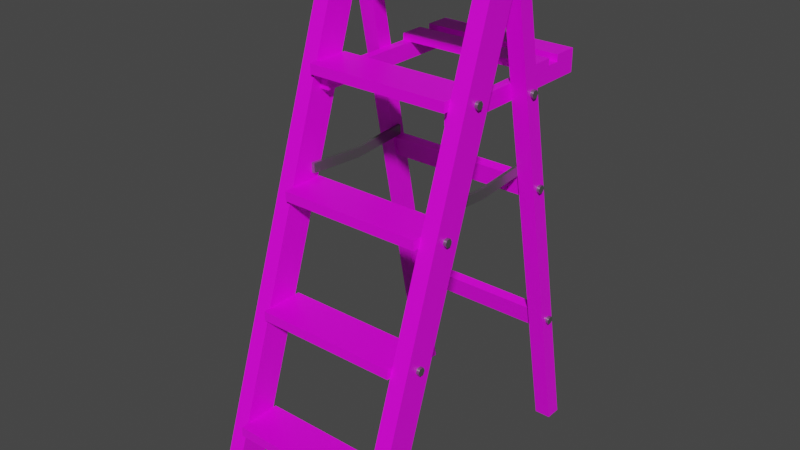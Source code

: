 # Source: prop-ladder.blend  (saved by Blender 2.93.21; exported with 4.5.12 LTS)
import bpy
from mathutils import Matrix  # noqa: F401  (used for matrix-valued properties, if any)

bpy.ops.wm.read_factory_settings(use_empty=True)
scene = bpy.context.scene
scene.name = 'Scene'

# ---- collections
col_collection = bpy.data.collections.new('Collection'); scene.collection.children.link(col_collection)

# ---- images (referenced by path relative to the original .blend; pixels are not part of the script)
import os
ASSET_DIR = os.environ.get("B2B_ASSET_DIR", "")  # directory of the original .blend (textures are referenced by path, not embedded)
HERE = os.path.dirname(os.path.abspath(__file__))  # packed textures are extracted next to this script under _unpacked/

def load_image(name, relpath, width, height, colorspace="sRGB"):
    """Load a texture the original file referenced (path relative to the .blend, or extracted next to this script)."""
    p = next((c for c in (os.path.join(HERE, relpath), os.path.join(ASSET_DIR, relpath)) if relpath and os.path.exists(c)), "")
    if p:
        img = bpy.data.images.load(p, check_existing=True)
        img.name = name
    else:  # same state as the original file: an image datablock whose file is absent (Cycles renders it pink)
        img = bpy.data.images.new(name, width, height)
        img.source = "FILE"
        img.filepath = "//" + (relpath or name)
    img.colorspace_settings.name = colorspace
    return img
img_pt_wood_png = load_image('pt-wood.png', 'pt-wood.png', 1024, 1024, 'sRGB')

# ---- materials (node trees are filled in below, after node groups)
mat_wood = bpy.data.materials.new('wood')
mat_wood.alpha_threshold = 0.0
mat_wood.use_backface_culling = True
mat_wood.line_color = (0.0, 0.0, 0.0, 1.0)
mat_metal = bpy.data.materials.new('metal')
mat_metal.use_backface_culling = True

# ---- material node trees
mat_wood.use_nodes = True; mat_wood.node_tree.nodes.clear()
_N = mat_wood.node_tree.nodes; _L = mat_wood.node_tree.links
n0 = _N.new('ShaderNodeOutputMaterial'); n0.name = 'Material Output'; n0.location = (300, 300)
n1 = _N.new('ShaderNodeBsdfPrincipled'); n1.name = 'Principled BSDF'; n1.location = (10, 300)
n1.distribution = 'GGX'
n1.subsurface_method = 'BURLEY'
n1.inputs[2].default_value = 0.4
n1.inputs[3].default_value = 1.45
n1.inputs[27].default_value = (0.0, 0.0, 0.0, 1.0)
n1.inputs[28].default_value = 1.0
n2 = _N.new('ShaderNodeTexImage'); n2.name = 'Image Texture'; n2.location = (-280, 280)
n2.image = img_pt_wood_png
_L.new(n1.outputs[0], n0.inputs[0])
_L.new(n2.outputs[0], n1.inputs[0])
n0.is_active_output = True
mat_metal.use_nodes = True; mat_metal.node_tree.nodes.clear()
_N = mat_metal.node_tree.nodes; _L = mat_metal.node_tree.links
n0 = _N.new('ShaderNodeBsdfPrincipled'); n0.name = 'Principled BSDF'; n0.location = (10, 300)
n0.distribution = 'GGX'
n0.subsurface_method = 'BURLEY'
n0.inputs[0].default_value = (0.2883, 0.2883, 0.2883, 1.0)
n0.inputs[1].default_value = 0.8137
n0.inputs[2].default_value = 0.3039
n0.inputs[3].default_value = 1.45
n0.inputs[27].default_value = (0.0, 0.0, 0.0, 1.0)
n0.inputs[28].default_value = 1.0
n1 = _N.new('ShaderNodeOutputMaterial'); n1.name = 'Material Output'; n1.location = (300, 300)
_L.new(n0.outputs[0], n1.inputs[0])
n1.is_active_output = True

# ---- world
world_world = bpy.data.worlds.new('World'); scene.world = world_world
world_world.use_nodes = True; world_world.node_tree.nodes.clear()
_N = world_world.node_tree.nodes; _L = world_world.node_tree.links
n0 = _N.new('ShaderNodeOutputWorld'); n0.name = 'World Output'; n0.location = (300, 300)
n1 = _N.new('ShaderNodeBackground'); n1.name = 'Background'; n1.location = (10, 300)
n1.inputs[0].default_value = (0.05088, 0.05088, 0.05088, 1.0)
_L.new(n1.outputs[0], n0.inputs[0])
n0.is_active_output = True
world_world.color = (0.05088, 0.05088, 0.05088)
world_world.use_sun_shadow = False
world_world.sun_shadow_jitter_overblur = 0.0

# ---- meshes
me_prop_ladder = bpy.data.meshes.new('prop-ladder')
me_prop_ladder.from_pydata([(-0.275, -0.05, 0.75), (-0.275, -0.55, -0.75), (-0.275, 0.05, 0.75), (-0.275, -0.45, -0.75), (-0.225, -0.05, 0.75), (-0.225, -0.55, -0.75), (-0.225, 0.05, 0.75), (-0.225, -0.45, -0.75), (-0.275, 0.05, 0.75), (-0.275, 0.35, -0.75), (-0.275, 0.1, 0.75), (-0.275, 0.4, -0.75), (-0.225, 0.05, 0.75), (-0.225, 0.35, -0.75), (-0.225, 0.1, 0.75), (-0.225, 0.4, -0.75), (0.225, -0.05, 0.75), (0.225, -0.55, -0.75), (0.225, 0.05, 0.75), (0.225, -0.45, -0.75), (0.275, -0.05, 0.75), (0.275, -0.55, -0.75), (0.275, 0.05, 0.75), (0.275, -0.45, -0.75), (0.225, 0.05, 0.75), (0.225, 0.35, -0.75), (0.225, 0.1, 0.75), (0.225, 0.4, -0.75), (0.275, 0.05, 0.75), (0.275, 0.35, -0.75), (0.275, 0.1, 0.75), (0.275, 0.4, -0.75), (-0.2928, -0.06543, 0.75), (-0.2928, 0.1154, 0.75), (0.2928, -0.06543, 0.75), (0.2928, 0.1154, 0.75), (-0.2928, -0.06543, 0.78), (-0.2928, 0.1154, 0.78), (0.2928, -0.06543, 0.78), (0.2928, 0.1154, 0.78), (-0.225, -0.3884, -0.2307), (-0.225, -0.2537, -0.2307), (0.225, -0.3884, -0.2307), (0.225, -0.2537, -0.2307), (-0.225, -0.3884, -0.2007), (-0.225, -0.2537, -0.2007), (0.225, -0.3884, -0.2007), (0.225, -0.2537, -0.2007), (-0.2842, -0.308, -0.2157), (-0.275, -0.308, -0.2157), (-0.2842, -0.3145, -0.227), (-0.275, -0.3145, -0.227), (-0.2842, -0.3275, -0.227), (-0.275, -0.3275, -0.227), (-0.2842, -0.3341, -0.2157), (-0.275, -0.3341, -0.2157), (-0.2842, -0.3275, -0.2044), (-0.275, -0.3275, -0.2044), (-0.2842, -0.3145, -0.2044), (-0.275, -0.3145, -0.2044), (0.2842, -0.308, -0.2157), (0.275, -0.308, -0.2157), (0.2842, -0.3145, -0.2044), (0.275, -0.3145, -0.2044), (0.2842, -0.3275, -0.2044), (0.275, -0.3275, -0.2044), (0.2842, -0.3341, -0.2157), (0.275, -0.3341, -0.2157), (0.2842, -0.3275, -0.227), (0.275, -0.3275, -0.227), (0.2842, -0.3145, -0.227), (0.275, -0.3145, -0.227), (-0.225, -0.17, 0.4359), (-0.225, -0.03531, 0.4359), (0.225, -0.17, 0.4359), (0.225, -0.03531, 0.4359), (-0.225, -0.17, 0.4659), (-0.225, -0.03531, 0.4659), (0.225, -0.17, 0.4659), (0.225, -0.03531, 0.4659), (-0.2842, -0.08961, 0.4509), (-0.275, -0.08961, 0.4509), (-0.2842, -0.09613, 0.4396), (-0.275, -0.09613, 0.4396), (-0.2842, -0.1092, 0.4396), (-0.275, -0.1092, 0.4396), (-0.2842, -0.1157, 0.4509), (-0.275, -0.1157, 0.4509), (-0.2842, -0.1092, 0.4622), (-0.275, -0.1092, 0.4622), (-0.2842, -0.09613, 0.4622), (-0.275, -0.09613, 0.4622), (0.2842, -0.08961, 0.4509), (0.275, -0.08961, 0.4509), (0.2842, -0.09613, 0.4622), (0.275, -0.09613, 0.4622), (0.2842, -0.1092, 0.4622), (0.275, -0.1092, 0.4622), (0.2842, -0.1157, 0.4509), (0.275, -0.1157, 0.4509), (0.2842, -0.1092, 0.4396), (0.275, -0.1092, 0.4396), (0.2842, -0.09613, 0.4396), (0.275, -0.09613, 0.4396), (0.275, -0.2107, 0.1063), (0.2842, -0.2107, 0.1063), (0.275, -0.2237, 0.1063), (0.2842, -0.2237, 0.1063), (0.275, -0.2303, 0.1176), (0.2842, -0.2303, 0.1176), (0.275, -0.2237, 0.1289), (0.2842, -0.2237, 0.1289), (0.275, -0.2107, 0.1289), (0.2842, -0.2107, 0.1289), (0.275, -0.2042, 0.1176), (0.2842, -0.2042, 0.1176), (-0.275, -0.2107, 0.1289), (-0.2842, -0.2107, 0.1289), (-0.275, -0.2237, 0.1289), (-0.2842, -0.2237, 0.1289), (-0.275, -0.2303, 0.1176), (-0.2842, -0.2303, 0.1176), (-0.275, -0.2237, 0.1063), (-0.2842, -0.2237, 0.1063), (-0.275, -0.2107, 0.1063), (-0.2842, -0.2107, 0.1063), (-0.275, -0.2042, 0.1176), (-0.2842, -0.2042, 0.1176), (0.225, -0.1499, 0.1326), (0.225, -0.2846, 0.1326), (-0.225, -0.1499, 0.1326), (-0.225, -0.2846, 0.1326), (0.225, -0.1499, 0.1026), (0.225, -0.2846, 0.1026), (-0.225, -0.1499, 0.1026), (-0.225, -0.2846, 0.1026), (-0.225, -0.5032, -0.5641), (-0.225, -0.3686, -0.5641), (0.225, -0.5032, -0.5641), (0.225, -0.3686, -0.5641), (-0.225, -0.5032, -0.5341), (-0.225, -0.3686, -0.5341), (0.225, -0.5032, -0.5341), (0.225, -0.3686, -0.5341), (-0.2842, -0.4229, -0.5491), (-0.275, -0.4229, -0.5491), (-0.2842, -0.4294, -0.5604), (-0.275, -0.4294, -0.5604), (-0.2842, -0.4424, -0.5604), (-0.275, -0.4424, -0.5604), (-0.2842, -0.4489, -0.5491), (-0.275, -0.4489, -0.5491), (-0.2842, -0.4424, -0.5378), (-0.275, -0.4424, -0.5378), (-0.2842, -0.4294, -0.5378), (-0.275, -0.4294, -0.5378), (0.2842, -0.4229, -0.5491), (0.275, -0.4229, -0.5491), (0.2842, -0.4294, -0.5378), (0.275, -0.4294, -0.5378), (0.2842, -0.4424, -0.5378), (0.275, -0.4424, -0.5378), (0.2842, -0.4489, -0.5491), (0.275, -0.4489, -0.5491), (0.2842, -0.4424, -0.5604), (0.275, -0.4424, -0.5604), (0.2842, -0.4294, -0.5604), (0.275, -0.4294, -0.5604), (-0.225, 0.1939, 0.08087), (-0.225, 0.224, 0.08692), (0.225, 0.1939, 0.08087), (0.225, 0.224, 0.08692), (-0.225, 0.1815, 0.1424), (-0.225, 0.2115, 0.1485), (0.225, 0.1815, 0.1424), (0.225, 0.2115, 0.1485), (-0.225, 0.2896, -0.3903), (-0.225, 0.3197, -0.3843), (0.225, 0.2896, -0.3903), (0.225, 0.3197, -0.3843), (-0.225, 0.2772, -0.3288), (-0.225, 0.3073, -0.3227), (0.225, 0.2772, -0.3288), (0.225, 0.3073, -0.3227), (0.225, -0.1321, 0.3856), (0.1974, -0.1321, 0.3856), (0.225, 0.4154, 0.3856), (0.1974, 0.4154, 0.3856), (0.225, -0.1321, 0.4359), (0.1974, -0.1321, 0.4359), (0.225, 0.4154, 0.4359), (0.1974, 0.4154, 0.4359), (-0.1974, -0.1321, 0.3856), (-0.225, -0.1321, 0.3856), (-0.1974, 0.4154, 0.3856), (-0.225, 0.4154, 0.3856), (-0.1974, -0.1321, 0.4359), (-0.225, -0.1321, 0.4359), (-0.1974, 0.4154, 0.4359), (-0.225, 0.4154, 0.4359), (-0.225, 0.3379, 0.4359), (-0.225, 0.4154, 0.4359), (0.225, 0.3379, 0.4359), (0.225, 0.4154, 0.4359), (-0.225, 0.3379, 0.4569), (-0.225, 0.4154, 0.4569), (0.225, 0.3379, 0.4569), (0.225, 0.4154, 0.4569), (-0.225, 0.2174, 0.4359), (-0.225, 0.2949, 0.4359), (0.225, 0.2174, 0.4359), (0.225, 0.2949, 0.4359), (-0.225, 0.2174, 0.4569), (-0.225, 0.2949, 0.4569), (0.225, 0.2174, 0.4569), (0.225, 0.2949, 0.4569), (0.275, 0.2093, 0.1029), (0.2842, 0.2093, 0.1029), (0.275, 0.1962, 0.1029), (0.2842, 0.1962, 0.1029), (0.275, 0.1897, 0.1142), (0.2842, 0.1897, 0.1142), (0.275, 0.1962, 0.1255), (0.2842, 0.1962, 0.1255), (0.275, 0.2093, 0.1255), (0.2842, 0.2093, 0.1255), (0.275, 0.2158, 0.1142), (0.2842, 0.2158, 0.1142), (-0.275, 0.2093, 0.1255), (-0.2842, 0.2093, 0.1255), (-0.275, 0.1962, 0.1255), (-0.2842, 0.1962, 0.1255), (-0.275, 0.1897, 0.1142), (-0.2842, 0.1897, 0.1142), (-0.275, 0.1962, 0.1029), (-0.2842, 0.1962, 0.1029), (-0.275, 0.2093, 0.1029), (-0.2842, 0.2093, 0.1029), (-0.275, 0.2158, 0.1142), (-0.2842, 0.2158, 0.1142), (0.275, 0.3057, -0.3688), (0.2842, 0.3057, -0.3688), (0.275, 0.2927, -0.3688), (0.2842, 0.2927, -0.3688), (0.275, 0.2862, -0.3575), (0.2842, 0.2862, -0.3575), (0.275, 0.2927, -0.3462), (0.2842, 0.2927, -0.3462), (0.275, 0.3057, -0.3462), (0.2842, 0.3057, -0.3462), (0.275, 0.3123, -0.3575), (0.2842, 0.3123, -0.3575), (-0.275, 0.3057, -0.3462), (-0.2842, 0.3057, -0.3462), (-0.275, 0.2927, -0.3462), (-0.2842, 0.2927, -0.3462), (-0.275, 0.2862, -0.3575), (-0.2842, 0.2862, -0.3575), (-0.275, 0.2927, -0.3688), (-0.2842, 0.2927, -0.3688), (-0.275, 0.3057, -0.3688), (-0.2842, 0.3057, -0.3688), (-0.275, 0.3123, -0.3575), (-0.2842, 0.3123, -0.3575), (0.275, 0.1499, 0.3987), (0.2842, 0.1499, 0.3987), (0.275, 0.1369, 0.3987), (0.2842, 0.1369, 0.3987), (0.275, 0.1304, 0.41), (0.2842, 0.1304, 0.41), (0.275, 0.1369, 0.4213), (0.2842, 0.1369, 0.4213), (0.275, 0.1499, 0.4213), (0.2842, 0.1499, 0.4213), (0.275, 0.1565, 0.41), (0.2842, 0.1565, 0.41), (-0.275, 0.1499, 0.4213), (-0.2842, 0.1499, 0.4213), (-0.275, 0.1369, 0.4213), (-0.2842, 0.1369, 0.4213), (-0.275, 0.1304, 0.41), (-0.2842, 0.1304, 0.41), (-0.275, 0.1369, 0.3987), (-0.2842, 0.1369, 0.3987), (-0.275, 0.1499, 0.3987), (-0.2842, 0.1499, 0.3987), (-0.275, 0.1565, 0.41), (-0.2842, 0.1565, 0.41), (0.2928, 0.1, 0.75), (0.2928, -0.05, 0.75), (-0.2928, -0.05, 0.75), (-0.2928, 0.1, 0.75), (-0.2928, 0.1, 0.78), (-0.2928, -0.05, 0.78), (0.2928, -0.05, 0.78), (0.2928, 0.1, 0.78), (-0.2325, -0.06543, 0.75), (0.2325, -0.06543, 0.75), (0.2325, 0.1154, 0.75), (-0.2325, 0.1154, 0.75), (-0.2325, -0.06543, 0.78), (0.2325, -0.06543, 0.78), (0.2325, 0.1154, 0.78), (-0.2325, 0.1154, 0.78), (-0.2325, 0.1, 0.78), (0.2325, 0.1, 0.78), (-0.2325, -0.05, 0.78), (0.2325, -0.05, 0.78), (0.2325, 0.1, 0.75), (-0.2325, 0.1, 0.75), (0.2325, -0.05, 0.75), (-0.2325, -0.05, 0.75), (-0.275, -0.05, 0.75), (-0.275, 0.1, 0.75), (-0.28, -0.05, 0.75), (-0.28, 0.1, 0.75), (-0.275, -0.05, 0.72), (-0.275, 0.1, 0.72), (-0.28, -0.05, 0.72), (-0.28, 0.1, 0.72), (0.275, 0.1, 0.75), (0.275, -0.05, 0.75), (0.28, 0.1, 0.75), (0.28, -0.05, 0.75), (0.275, 0.1, 0.72), (0.275, -0.05, 0.72), (0.28, 0.1, 0.72), (0.28, -0.05, 0.72), (0.28, 0.08338, 0.7292), (0.2851, 0.08338, 0.7292), (0.28, 0.07614, 0.7292), (0.2851, 0.07614, 0.7292), (0.28, 0.07253, 0.7354), (0.2851, 0.07253, 0.7354), (0.28, 0.07614, 0.7417), (0.2851, 0.07614, 0.7417), (0.28, 0.08338, 0.7417), (0.2851, 0.08338, 0.7417), (0.28, 0.087, 0.7354), (0.2851, 0.087, 0.7354), (0.28, 0.02324, 0.7292), (0.2851, 0.02324, 0.7292), (0.28, 0.01601, 0.7292), (0.2851, 0.01601, 0.7292), (0.28, 0.01239, 0.7354), (0.2851, 0.01239, 0.7354), (0.28, 0.01601, 0.7417), (0.2851, 0.01601, 0.7417), (0.28, 0.02324, 0.7417), (0.2851, 0.02324, 0.7417), (0.28, 0.02686, 0.7354), (0.2851, 0.02686, 0.7354), (0.28, -0.02594, 0.7292), (0.2851, -0.02594, 0.7292), (0.28, -0.03317, 0.7292), (0.2851, -0.03317, 0.7292), (0.28, -0.03679, 0.7354), (0.2851, -0.03679, 0.7354), (0.28, -0.03317, 0.7417), (0.2851, -0.03317, 0.7417), (0.28, -0.02594, 0.7417), (0.2851, -0.02594, 0.7417), (0.28, -0.02232, 0.7354), (0.2851, -0.02232, 0.7354), (0.2579, 0.08338, 0.78), (0.2579, 0.08338, 0.7851), (0.2579, 0.07614, 0.78), (0.2579, 0.07614, 0.7851), (0.2516, 0.07253, 0.78), (0.2516, 0.07253, 0.7851), (0.2453, 0.07614, 0.78), (0.2453, 0.07614, 0.7851), (0.2453, 0.08338, 0.78), (0.2453, 0.08338, 0.7851), (0.2516, 0.087, 0.78), (0.2516, 0.087, 0.7851), (0.2579, 0.02324, 0.78), (0.2579, 0.02324, 0.7851), (0.2579, 0.01601, 0.78), (0.2579, 0.01601, 0.7851), (0.2516, 0.01239, 0.78), (0.2516, 0.01239, 0.7851), (0.2453, 0.01601, 0.78), (0.2453, 0.01601, 0.7851), (0.2453, 0.02324, 0.78), (0.2453, 0.02324, 0.7851), (0.2516, 0.02686, 0.78), (0.2516, 0.02686, 0.7851), (0.2579, -0.02956, 0.78), (0.2579, -0.02956, 0.7851), (0.2579, -0.03679, 0.78), (0.2579, -0.03679, 0.7851), (0.2516, -0.04041, 0.78), (0.2516, -0.04041, 0.7851), (0.2453, -0.03679, 0.78), (0.2453, -0.03679, 0.7851), (0.2453, -0.02956, 0.78), (0.2453, -0.02956, 0.7851), (0.2516, -0.02594, 0.78), (0.2516, -0.02594, 0.7851), (-0.28, 0.08338, 0.7292), (-0.2851, 0.08338, 0.7292), (-0.28, 0.07614, 0.7292), (-0.2851, 0.07614, 0.7292), (-0.28, 0.07253, 0.7354), (-0.2851, 0.07253, 0.7354), (-0.28, 0.07614, 0.7417), (-0.2851, 0.07614, 0.7417), (-0.28, 0.08338, 0.7417), (-0.2851, 0.08338, 0.7417), (-0.28, 0.087, 0.7354), (-0.2851, 0.087, 0.7354), (-0.28, 0.02324, 0.7292), (-0.2851, 0.02324, 0.7292), (-0.28, 0.01601, 0.7292), (-0.2851, 0.01601, 0.7292), (-0.28, 0.01239, 0.7354), (-0.2851, 0.01239, 0.7354), (-0.28, 0.01601, 0.7417), (-0.2851, 0.01601, 0.7417), (-0.28, 0.02324, 0.7417), (-0.2851, 0.02324, 0.7417), (-0.28, 0.02686, 0.7354), (-0.2851, 0.02686, 0.7354), (-0.28, -0.02594, 0.7292), (-0.2851, -0.02594, 0.7292), (-0.28, -0.03317, 0.7292), (-0.2851, -0.03317, 0.7292), (-0.28, -0.03679, 0.7354), (-0.2851, -0.03679, 0.7354), (-0.28, -0.03317, 0.7417), (-0.2851, -0.03317, 0.7417), (-0.28, -0.02594, 0.7417), (-0.2851, -0.02594, 0.7417), (-0.28, -0.02232, 0.7354), (-0.2851, -0.02232, 0.7354), (-0.2579, 0.08338, 0.78), (-0.2579, 0.08338, 0.7851), (-0.2579, 0.07614, 0.78), (-0.2579, 0.07614, 0.7851), (-0.2516, 0.07253, 0.78), (-0.2516, 0.07253, 0.7851), (-0.2453, 0.07614, 0.78), (-0.2453, 0.07614, 0.7851), (-0.2453, 0.08338, 0.78), (-0.2453, 0.08338, 0.7851), (-0.2516, 0.087, 0.78), (-0.2516, 0.087, 0.7851), (-0.2579, 0.02324, 0.78), (-0.2579, 0.02324, 0.7851), (-0.2579, 0.01601, 0.78), (-0.2579, 0.01601, 0.7851), (-0.2516, 0.01239, 0.78), (-0.2516, 0.01239, 0.7851), (-0.2453, 0.01601, 0.78), (-0.2453, 0.01601, 0.7851), (-0.2453, 0.02324, 0.78), (-0.2453, 0.02324, 0.7851), (-0.2516, 0.02686, 0.78), (-0.2516, 0.02686, 0.7851), (-0.2579, -0.02956, 0.78), (-0.2579, -0.02956, 0.7851), (-0.2579, -0.03679, 0.78), (-0.2579, -0.03679, 0.7851), (-0.2516, -0.04041, 0.78), (-0.2516, -0.04041, 0.7851), (-0.2453, -0.03679, 0.78), (-0.2453, -0.03679, 0.7851), (-0.2453, -0.02956, 0.78), (-0.2453, -0.02956, 0.7851), (-0.2516, -0.02594, 0.78), (-0.2516, -0.02594, 0.7851), (0.215, 0.1928, 0.1821), (0.215, -0.1786, 0.1821), (0.225, 0.1928, 0.1821), (0.225, -0.1786, 0.1821), (0.215, 0.1928, 0.1521), (0.215, -0.1786, 0.1521), (0.225, 0.1928, 0.1521), (0.225, -0.1786, 0.1521), (0.225, 0.007113, 0.1682), (0.215, 0.007113, 0.1382), (0.225, 0.007113, 0.1382), (0.215, 0.007113, 0.1682), (-0.225, 0.1928, 0.1821), (-0.225, -0.1786, 0.1821), (-0.215, 0.1928, 0.1821), (-0.215, -0.1786, 0.1821), (-0.225, 0.1928, 0.1521), (-0.225, -0.1786, 0.1521), (-0.215, 0.1928, 0.1521), (-0.215, -0.1786, 0.1521), (-0.215, 0.007113, 0.1682), (-0.225, 0.007113, 0.1382), (-0.215, 0.007113, 0.1382), (-0.225, 0.007113, 0.1682)], [], [(3, 2, 6, 7), (7, 6, 4, 5), (5, 1, 3, 7), (1, 0, 2, 3), (5, 4, 0, 1), (11, 10, 14, 15), (15, 14, 12, 13), (13, 9, 11, 15), (9, 8, 10, 11), (13, 12, 8, 9), (19, 18, 22, 23), (23, 22, 20, 21), (21, 17, 19, 23), (17, 16, 18, 19), (21, 20, 16, 17), (27, 26, 30, 31), (31, 30, 28, 29), (29, 25, 27, 31), (25, 24, 26, 27), (29, 28, 24, 25), (310, 289, 34, 297), (307, 301, 38, 294), (288, 35, 39, 295), (290, 32, 36, 293), (299, 33, 37, 303), (297, 34, 38, 301), (41, 43, 42, 40), (45, 44, 46, 47), (42, 43, 47, 46), (41, 40, 44, 45), (43, 41, 45, 47), (40, 42, 46, 44), (48, 49, 51, 50), (50, 51, 53, 52), (52, 53, 55, 54), (54, 55, 57, 56), (56, 57, 59, 58), (58, 59, 49, 48), (48, 50, 52, 54, 56, 58), (60, 61, 63, 62), (62, 63, 65, 64), (64, 65, 67, 66), (66, 67, 69, 68), (68, 69, 71, 70), (70, 71, 61, 60), (60, 62, 64, 66, 68, 70), (75, 73, 77, 79), (73, 72, 76, 77), (74, 75, 79, 78), (80, 81, 83, 82), (77, 76, 78, 79), (73, 75, 74, 72), (92, 93, 95, 94), (82, 83, 85, 84), (84, 85, 87, 86), (86, 87, 89, 88), (88, 89, 91, 90), (90, 91, 81, 80), (72, 74, 78, 76), (100, 101, 103, 102), (92, 94, 96, 98, 100, 102), (96, 97, 99, 98), (94, 95, 97, 96), (102, 103, 93, 92), (98, 99, 101, 100), (80, 82, 84, 86, 88, 90), (105, 104, 114, 115), (113, 112, 110, 111), (111, 110, 108, 109), (115, 113, 111, 109, 107, 105), (109, 108, 106, 107), (107, 106, 104, 105), (127, 125, 123, 121, 119, 117), (119, 118, 116, 117), (121, 120, 118, 119), (123, 122, 120, 121), (125, 124, 122, 123), (117, 116, 126, 127), (115, 114, 112, 113), (135, 133, 129, 131), (134, 135, 131, 130), (133, 132, 128, 129), (130, 131, 129, 128), (134, 132, 133, 135), (132, 134, 130, 128), (127, 126, 124, 125), (137, 139, 138, 136), (141, 140, 142, 143), (138, 139, 143, 142), (137, 136, 140, 141), (139, 137, 141, 143), (136, 138, 142, 140), (144, 145, 147, 146), (146, 147, 149, 148), (148, 149, 151, 150), (150, 151, 153, 152), (152, 153, 155, 154), (154, 155, 145, 144), (144, 146, 148, 150, 152, 154), (156, 157, 159, 158), (158, 159, 161, 160), (160, 161, 163, 162), (162, 163, 165, 164), (164, 165, 167, 166), (166, 167, 157, 156), (156, 158, 160, 162, 164, 166), (171, 169, 173, 175), (173, 172, 174, 175), (169, 171, 170, 168), (168, 170, 174, 172), (179, 177, 181, 183), (181, 180, 182, 183), (177, 179, 178, 176), (176, 178, 182, 180), (187, 185, 189, 191), (185, 184, 188, 189), (186, 187, 191, 190), (189, 188, 190, 191), (185, 187, 186, 184), (184, 186, 190, 188), (195, 193, 197, 199), (193, 192, 196, 197), (194, 195, 199, 198), (197, 196, 198, 199), (193, 195, 194, 192), (192, 194, 198, 196), (203, 201, 205, 207), (201, 200, 204, 205), (202, 203, 207, 206), (205, 204, 206, 207), (201, 203, 202, 200), (200, 202, 206, 204), (211, 209, 213, 215), (209, 208, 212, 213), (210, 211, 215, 214), (213, 212, 214, 215), (209, 211, 210, 208), (208, 210, 214, 212), (217, 216, 226, 227), (225, 224, 222, 223), (223, 222, 220, 221), (227, 225, 223, 221, 219, 217), (221, 220, 218, 219), (219, 218, 216, 217), (239, 237, 235, 233, 231, 229), (231, 230, 228, 229), (233, 232, 230, 231), (235, 234, 232, 233), (237, 236, 234, 235), (229, 228, 238, 239), (227, 226, 224, 225), (239, 238, 236, 237), (241, 240, 250, 251), (249, 248, 246, 247), (247, 246, 244, 245), (251, 249, 247, 245, 243, 241), (245, 244, 242, 243), (243, 242, 240, 241), (263, 261, 259, 257, 255, 253), (255, 254, 252, 253), (257, 256, 254, 255), (259, 258, 256, 257), (261, 260, 258, 259), (253, 252, 262, 263), (251, 250, 248, 249), (263, 262, 260, 261), (265, 264, 274, 275), (273, 272, 270, 271), (271, 270, 268, 269), (275, 273, 271, 269, 267, 265), (269, 268, 266, 267), (267, 266, 264, 265), (287, 285, 283, 281, 279, 277), (279, 278, 276, 277), (281, 280, 278, 279), (283, 282, 280, 281), (285, 284, 282, 283), (277, 276, 286, 287), (275, 274, 272, 273), (287, 286, 284, 285), (33, 291, 292, 37), (291, 290, 293, 292), (34, 289, 294, 38), (289, 288, 295, 294), (302, 305, 295, 39), (305, 307, 294, 295), (298, 35, 288, 308), (308, 288, 289, 310), (291, 309, 311, 290), (309, 308, 310, 311), (33, 299, 309, 291), (299, 298, 308, 309), (292, 293, 306, 304), (304, 306, 307, 305), (37, 292, 304, 303), (303, 304, 305, 302), (32, 296, 300, 36), (296, 297, 301, 300), (35, 298, 302, 39), (298, 299, 303, 302), (293, 36, 300, 306), (306, 300, 301, 307), (290, 311, 296, 32), (311, 310, 297, 296), (317, 316, 318, 319), (312, 314, 318, 316), (315, 313, 317, 319), (314, 315, 319, 318), (325, 324, 326, 327), (320, 322, 326, 324), (323, 321, 325, 327), (322, 323, 327, 326), (329, 328, 338, 339), (337, 336, 334, 335), (335, 334, 332, 333), (339, 337, 335, 333, 331, 329), (333, 332, 330, 331), (331, 330, 328, 329), (339, 338, 336, 337), (341, 340, 350, 351), (349, 348, 346, 347), (347, 346, 344, 345), (351, 349, 347, 345, 343, 341), (345, 344, 342, 343), (343, 342, 340, 341), (351, 350, 348, 349), (353, 352, 362, 363), (361, 360, 358, 359), (359, 358, 356, 357), (363, 361, 359, 357, 355, 353), (357, 356, 354, 355), (355, 354, 352, 353), (363, 362, 360, 361), (365, 364, 374, 375), (373, 372, 370, 371), (371, 370, 368, 369), (375, 373, 371, 369, 367, 365), (369, 368, 366, 367), (367, 366, 364, 365), (375, 374, 372, 373), (377, 376, 386, 387), (385, 384, 382, 383), (383, 382, 380, 381), (387, 385, 383, 381, 379, 377), (381, 380, 378, 379), (379, 378, 376, 377), (387, 386, 384, 385), (389, 388, 398, 399), (397, 396, 394, 395), (395, 394, 392, 393), (399, 397, 395, 393, 391, 389), (393, 392, 390, 391), (391, 390, 388, 389), (399, 398, 396, 397), (325, 321, 320, 324), (401, 411, 410, 400), (409, 407, 406, 408), (407, 405, 404, 406), (411, 401, 403, 405, 407, 409), (405, 403, 402, 404), (403, 401, 400, 402), (411, 409, 408, 410), (413, 423, 422, 412), (421, 419, 418, 420), (419, 417, 416, 418), (423, 413, 415, 417, 419, 421), (417, 415, 414, 416), (415, 413, 412, 414), (423, 421, 420, 422), (425, 435, 434, 424), (433, 431, 430, 432), (431, 429, 428, 430), (435, 425, 427, 429, 431, 433), (429, 427, 426, 428), (427, 425, 424, 426), (435, 433, 432, 434), (437, 447, 446, 436), (445, 443, 442, 444), (443, 441, 440, 442), (447, 437, 439, 441, 443, 445), (441, 439, 438, 440), (439, 437, 436, 438), (447, 445, 444, 446), (449, 459, 458, 448), (457, 455, 454, 456), (455, 453, 452, 454), (459, 449, 451, 453, 455, 457), (453, 451, 450, 452), (451, 449, 448, 450), (459, 457, 456, 458), (461, 471, 470, 460), (469, 467, 466, 468), (467, 465, 464, 466), (471, 461, 463, 465, 467, 469), (465, 463, 462, 464), (463, 461, 460, 462), (471, 469, 468, 470), (481, 476, 478, 482), (472, 474, 478, 476), (475, 473, 477, 479), (480, 475, 479, 482), (481, 483, 472, 476), (480, 474, 472, 483), (475, 480, 483, 473), (477, 473, 483, 481), (474, 480, 482, 478), (477, 481, 482, 479), (493, 488, 490, 494), (484, 486, 490, 488), (487, 485, 489, 491), (492, 487, 491, 494), (493, 495, 484, 488), (492, 486, 484, 495), (487, 492, 495, 485), (489, 485, 495, 493), (486, 492, 494, 490), (489, 493, 494, 491)])
me_prop_ladder.polygons.foreach_set('use_smooth', [0, 0, 0, 0, 0, 0, 0, 0, 0, 0, 0, 0, 0, 0, 0, 0, 0, 0, 0, 0, 0, 0, 0, 0, 0, 0, 0, 0, 0, 0, 0, 0, 1, 1, 1, 1, 1, 1, 1, 1, 1, 1, 1, 1, 1, 1, 0, 0, 0, 1, 0, 0, 1, 1, 1, 1, 1, 1, 0, 1, 1, 1, 1, 1, 1, 1, 1, 1, 1, 1, 1, 1, 1, 1, 1, 1, 1, 1, 1, 0, 0, 0, 0, 0, 0, 1, 0, 0, 0, 0, 0, 0, 1, 1, 1, 1, 1, 1, 1, 1, 1, 1, 1, 1, 1, 1, 0, 0, 0, 0, 0, 0, 0, 0, 0, 0, 0, 0, 0, 0, 0, 0, 0, 0, 0, 0, 0, 0, 0, 0, 0, 0, 0, 0, 0, 0, 0, 0, 1, 1, 1, 1, 1, 1, 1, 1, 1, 1, 1, 1, 1, 1, 1, 1, 1, 1, 1, 1, 1, 1, 1, 1, 1, 1, 1, 1, 1, 1, 1, 1, 1, 1, 1, 1, 1, 1, 1, 1, 1, 1, 0, 0, 0, 0, 0, 0, 0, 0, 0, 0, 0, 0, 0, 0, 0, 0, 0, 0, 0, 0, 0, 0, 0, 0, 0, 0, 0, 0, 0, 0, 0, 0, 1, 1, 1, 1, 1, 1, 1, 1, 1, 1, 1, 1, 1, 1, 1, 1, 1, 1, 1, 1, 1, 1, 1, 1, 1, 1, 1, 1, 1, 1, 1, 1, 1, 1, 1, 1, 1, 1, 1, 1, 1, 1, 0, 1, 1, 1, 1, 1, 1, 1, 1, 1, 1, 1, 1, 1, 1, 1, 1, 1, 1, 1, 1, 1, 1, 1, 1, 1, 1, 1, 1, 1, 1, 1, 1, 1, 1, 1, 1, 1, 1, 1, 1, 1, 1, 0, 0, 0, 0, 0, 0, 0, 0, 0, 0, 0, 0, 0, 0, 0, 0, 0, 0, 0, 0])
me_prop_ladder.polygons.foreach_set('material_index', [0, 0, 0, 0, 0, 0, 0, 0, 0, 0, 0, 0, 0, 0, 0, 0, 0, 0, 0, 0, 0, 0, 0, 0, 0, 0, 0, 0, 0, 0, 0, 0, 1, 1, 1, 1, 1, 1, 1, 1, 1, 1, 1, 1, 1, 1, 0, 0, 0, 1, 0, 0, 1, 1, 1, 1, 1, 1, 0, 1, 1, 1, 1, 1, 1, 1, 1, 1, 1, 1, 1, 1, 1, 1, 1, 1, 1, 1, 1, 0, 0, 0, 0, 0, 0, 1, 0, 0, 0, 0, 0, 0, 1, 1, 1, 1, 1, 1, 1, 1, 1, 1, 1, 1, 1, 1, 0, 0, 0, 0, 0, 0, 0, 0, 0, 0, 0, 0, 0, 0, 0, 0, 0, 0, 0, 0, 0, 0, 0, 0, 0, 0, 0, 0, 0, 0, 0, 0, 1, 1, 1, 1, 1, 1, 1, 1, 1, 1, 1, 1, 1, 1, 1, 1, 1, 1, 1, 1, 1, 1, 1, 1, 1, 1, 1, 1, 1, 1, 1, 1, 1, 1, 1, 1, 1, 1, 1, 1, 1, 1, 0, 1, 0, 1, 0, 1, 0, 1, 1, 0, 0, 0, 1, 0, 0, 0, 0, 0, 0, 0, 0, 0, 0, 0, 1, 1, 1, 1, 1, 1, 1, 1, 1, 1, 1, 1, 1, 1, 1, 1, 1, 1, 1, 1, 1, 1, 1, 1, 1, 1, 1, 1, 1, 1, 1, 1, 1, 1, 1, 1, 1, 1, 1, 1, 1, 1, 1, 1, 1, 1, 1, 1, 1, 1, 1, 1, 1, 1, 1, 1, 1, 1, 1, 1, 1, 1, 1, 1, 1, 1, 1, 1, 1, 1, 1, 1, 1, 1, 1, 1, 1, 1, 1, 1, 1, 1, 1, 1, 1, 1, 1, 1, 1, 1, 1, 1, 1, 1, 1, 1, 1, 1, 1, 1, 1, 1, 1, 1, 1, 1, 1, 1, 1, 1, 1, 1, 1])
_k = set([(48, 50), (48, 58), (50, 52), (52, 54), (54, 56), (56, 58), (60, 62), (60, 70), (62, 64), (64, 66), (66, 68), (68, 70), (80, 82), (80, 90), (82, 84), (84, 86), (86, 88), (88, 90), (92, 94), (92, 102), (94, 96), (96, 98), (98, 100), (100, 102), (105, 107), (105, 115), (107, 109), (109, 111), (111, 113), (113, 115), (117, 119), (117, 127), (119, 121), (121, 123), (123, 125), (125, 127), (144, 146), (144, 154), (146, 148), (148, 150), (150, 152), (152, 154), (156, 158), (156, 166), (158, 160), (160, 162), (162, 164), (164, 166), (217, 219), (217, 227), (219, 221), (221, 223), (223, 225), (225, 227), (229, 231), (229, 239), (231, 233), (233, 235), (235, 237), (237, 239), (241, 243), (241, 251), (243, 245), (245, 247), (247, 249), (249, 251), (253, 255), (253, 263), (255, 257), (257, 259), (259, 261), (261, 263), (265, 267), (265, 275), (267, 269), (269, 271), (271, 273), (273, 275), (277, 279), (277, 287), (279, 281), (281, 283), (283, 285), (285, 287), (329, 331), (329, 339), (331, 333), (333, 335), (335, 337), (337, 339), (341, 343), (341, 351), (343, 345), (345, 347), (347, 349), (349, 351), (353, 355), (353, 363), (355, 357), (357, 359), (359, 361), (361, 363), (365, 367), (365, 375), (367, 369), (369, 371), (371, 373), (373, 375), (377, 379), (377, 387), (379, 381), (381, 383), (383, 385), (385, 387), (389, 391), (389, 399), (391, 393), (393, 395), (395, 397), (397, 399), (401, 403), (401, 411), (403, 405), (405, 407), (407, 409), (409, 411), (413, 415), (413, 423), (415, 417), (417, 419), (419, 421), (421, 423), (425, 427), (425, 435), (427, 429), (429, 431), (431, 433), (433, 435), (437, 439), (437, 447), (439, 441), (441, 443), (443, 445), (445, 447), (449, 451), (449, 459), (451, 453), (453, 455), (455, 457), (457, 459), (461, 463), (461, 471), (463, 465), (465, 467), (467, 469), (469, 471)])
me_prop_ladder.attributes.new('sharp_edge', 'BOOLEAN', 'EDGE').data.foreach_set('value', [ (min(e.vertices), max(e.vertices)) in _k for e in me_prop_ladder.edges])
_uv = me_prop_ladder.uv_layers.new(name='UVMap')
_uv.uv.foreach_set('vector', [0.2241, -0.5694, 0.2241, 0.9306, 0.2741, 0.9306, 0.2741, -0.5694, 0.05766, -0.5694, 0.5577, 0.9306, 0.4577, 0.9306, -0.04234, -0.5694, 0.2741, -0.04234, 0.2241, -0.04234, 0.2241, 0.05766, 0.2741, 0.05766, -0.04234, -0.5694, 0.4577, 0.9306, 0.5577, 0.9306, 0.05766, -0.5694, 0.2741, -0.5694, 0.2741, 0.9306, 0.2241, 0.9306, 0.2241, -0.5694, 0.2241, -0.5694, 0.2241, 0.9306, 0.2741, 0.9306, 0.2741, -0.5694, 0.9077, -0.5694, 0.6077, 0.9306, 0.5577, 0.9306, 0.8577, -0.5694, 0.2741, 0.8577, 0.2241, 0.8577, 0.2241, 0.9077, 0.2741, 0.9077, 0.8577, -0.5694, 0.5577, 0.9306, 0.6077, 0.9306, 0.9077, -0.5694, 0.2741, -0.5694, 0.2741, 0.9306, 0.2241, 0.9306, 0.2241, -0.5694, 0.7241, -0.5694, 0.7241, 0.9306, 0.7741, 0.9306, 0.7741, -0.5694, 0.05766, -0.5694, 0.5577, 0.9306, 0.4577, 0.9306, -0.04234, -0.5694, 0.7741, -0.04234, 0.7241, -0.04234, 0.7241, 0.05766, 0.7741, 0.05766, -0.04234, -0.5694, 0.4577, 0.9306, 0.5577, 0.9306, 0.05766, -0.5694, 0.7741, -0.5694, 0.7741, 0.9306, 0.7241, 0.9306, 0.7241, -0.5694, 0.7241, -0.5694, 0.7241, 0.9306, 0.7741, 0.9306, 0.7741, -0.5694, 0.9077, -0.5694, 0.6077, 0.9306, 0.5577, 0.9306, 0.8577, -0.5694, 0.7741, 0.8577, 0.7241, 0.8577, 0.7241, 0.9077, 0.7741, 0.9077, 0.8577, -0.5694, 0.5577, 0.9306, 0.6077, 0.9306, 0.9077, -0.5694, 0.7741, -0.5694, 0.7741, 0.9306, 0.7241, 0.9306, 0.7241, -0.5694, 0.7316, 0.4577, 0.7919, 0.4577, 0.7919, 0.4422, 0.7316, 0.4422, 0.7316, 0.4577, 0.7316, 0.4422, 0.7919, 0.4422, 0.7919, 0.4577, 0.6077, 0.9306, 0.6231, 0.9306, 0.6231, 0.9606, 0.6077, 0.9606, 0.4577, 0.9306, 0.4422, 0.9306, 0.4422, 0.9606, 0.4577, 0.9606, 0.2666, 0.9306, 0.2064, 0.9306, 0.2064, 0.9606, 0.2666, 0.9606, 0.7316, 0.9306, 0.7919, 0.9306, 0.7919, 0.9606, 0.7316, 0.9606, 0.2741, 0.254, 0.7241, 0.254, 0.7241, 0.1193, 0.2741, 0.1193, 0.2741, 0.254, 0.2741, 0.1193, 0.7241, 0.1193, 0.7241, 0.254, 0.1193, -0.05018, 0.254, -0.05018, 0.254, -0.02018, 0.1193, -0.02018, 0.254, -0.05018, 0.1193, -0.05018, 0.1193, -0.02018, 0.254, -0.02018, 0.7241, -0.05018, 0.2741, -0.05018, 0.2741, -0.02018, 0.7241, -0.02018, 0.2741, -0.05018, 0.7241, -0.05018, 0.7241, -0.02018, 0.2741, -0.02018, 0.2149, -0.03518, 0.2241, -0.03518, 0.2241, -0.04648, 0.2149, -0.04648, 0.2149, 0.1932, 0.2241, 0.1932, 0.2241, 0.1801, 0.2149, 0.1801, 0.2149, -0.04648, 0.2241, -0.04648, 0.2241, -0.03518, 0.2149, -0.03518, 0.2149, -0.03518, 0.2241, -0.03518, 0.2241, -0.02388, 0.2149, -0.02388, 0.2149, 0.1801, 0.2241, 0.1801, 0.2241, 0.1932, 0.2149, 0.1932, 0.2149, -0.02388, 0.2241, -0.02388, 0.2241, -0.03518, 0.2149, -0.03518, 0.1997, -0.03518, 0.1932, -0.04648, 0.1801, -0.04648, 0.1736, -0.03518, 0.1801, -0.02388, 0.1932, -0.02388, 0.7833, -0.03518, 0.7741, -0.03518, 0.7741, -0.02388, 0.7833, -0.02388, 0.7833, 0.1932, 0.7741, 0.1932, 0.7741, 0.1801, 0.7833, 0.1801, 0.7833, -0.02388, 0.7741, -0.02388, 0.7741, -0.03518, 0.7833, -0.03518, 0.7833, -0.03518, 0.7741, -0.03518, 0.7741, -0.04648, 0.7833, -0.04648, 0.7833, 0.1801, 0.7741, 0.1801, 0.7741, 0.1932, 0.7833, 0.1932, 0.7833, -0.04648, 0.7741, -0.04648, 0.7741, -0.03518, 0.7833, -0.03518, 0.1997, -0.03518, 0.1932, -0.02388, 0.1801, -0.02388, 0.1736, -0.03518, 0.1801, -0.04648, 0.1932, -0.04648, 0.7241, 0.6165, 0.2741, 0.6165, 0.2741, 0.6465, 0.7241, 0.6465, 0.4723, 0.6165, 0.3377, 0.6165, 0.3377, 0.6465, 0.4723, 0.6465, 0.3377, 0.6165, 0.4723, 0.6165, 0.4723, 0.6465, 0.3377, 0.6465, 0.2149, 0.6315, 0.2241, 0.6315, 0.2241, 0.6202, 0.2149, 0.6202, 0.2741, 0.4723, 0.2741, 0.3377, 0.7241, 0.3377, 0.7241, 0.4723, 0.2741, 0.4723, 0.7241, 0.4723, 0.7241, 0.3377, 0.2741, 0.3377, 0.7833, 0.6315, 0.7741, 0.6315, 0.7741, 0.6428, 0.7833, 0.6428, 0.2149, 0.4115, 0.2241, 0.4115, 0.2241, 0.3985, 0.2149, 0.3985, 0.2149, 0.6202, 0.2241, 0.6202, 0.2241, 0.6315, 0.2149, 0.6315, 0.2149, 0.6315, 0.2241, 0.6315, 0.2241, 0.6428, 0.2149, 0.6428, 0.2149, 0.3985, 0.2241, 0.3985, 0.2241, 0.4115, 0.2149, 0.4115, 0.2149, 0.6428, 0.2241, 0.6428, 0.2241, 0.6315, 0.2149, 0.6315, 0.2741, 0.6165, 0.7241, 0.6165, 0.7241, 0.6465, 0.2741, 0.6465, 0.7833, 0.3985, 0.7741, 0.3985, 0.7741, 0.4115, 0.7833, 0.4115, 0.418, 0.6315, 0.4115, 0.6428, 0.3985, 0.6428, 0.392, 0.6315, 0.3985, 0.6202, 0.4115, 0.6202, 0.7833, 0.6428, 0.7741, 0.6428, 0.7741, 0.6315, 0.7833, 0.6315, 0.7833, 0.4115, 0.7741, 0.4115, 0.7741, 0.3985, 0.7833, 0.3985, 0.7833, 0.6202, 0.7741, 0.6202, 0.7741, 0.6315, 0.7833, 0.6315, 0.7833, 0.6315, 0.7741, 0.6315, 0.7741, 0.6202, 0.7833, 0.6202, 0.418, 0.6315, 0.4115, 0.6202, 0.3985, 0.6202, 0.392, 0.6315, 0.3985, 0.6428, 0.4115, 0.6428, 0.7833, 0.2869, 0.7741, 0.2869, 0.7741, 0.2982, 0.7833, 0.2982, 0.7833, 0.297, 0.7741, 0.297, 0.7741, 0.2839, 0.7833, 0.2839, 0.7833, 0.3095, 0.7741, 0.3095, 0.7741, 0.2982, 0.7833, 0.2982, 0.3035, 0.2982, 0.297, 0.3095, 0.2839, 0.3095, 0.2774, 0.2982, 0.2839, 0.2869, 0.297, 0.2869, 0.7833, 0.2982, 0.7741, 0.2982, 0.7741, 0.2869, 0.7833, 0.2869, 0.7833, 0.2839, 0.7741, 0.2839, 0.7741, 0.297, 0.7833, 0.297, 0.3035, 0.2982, 0.297, 0.2869, 0.2839, 0.2869, 0.2774, 0.2982, 0.2839, 0.3095, 0.297, 0.3095, 0.2149, 0.2839, 0.2241, 0.2839, 0.2241, 0.297, 0.2149, 0.297, 0.2149, 0.2982, 0.2241, 0.2982, 0.2241, 0.3095, 0.2149, 0.3095, 0.2149, 0.2869, 0.2241, 0.2869, 0.2241, 0.2982, 0.2149, 0.2982, 0.2149, 0.297, 0.2241, 0.297, 0.2241, 0.2839, 0.2149, 0.2839, 0.2149, 0.3095, 0.2241, 0.3095, 0.2241, 0.2982, 0.2149, 0.2982, 0.7833, 0.2982, 0.7741, 0.2982, 0.7741, 0.3095, 0.7833, 0.3095, 0.2741, 0.2832, 0.7241, 0.2832, 0.7241, 0.3132, 0.2741, 0.3132, 0.3578, 0.2832, 0.2231, 0.2832, 0.2231, 0.3132, 0.3578, 0.3132, 0.2231, 0.2832, 0.3578, 0.2832, 0.3578, 0.3132, 0.2231, 0.3132, 0.2741, 0.3578, 0.2741, 0.2231, 0.7241, 0.2231, 0.7241, 0.3578, 0.2741, 0.3578, 0.7241, 0.3578, 0.7241, 0.2231, 0.2741, 0.2231, 0.7241, 0.2832, 0.2741, 0.2832, 0.2741, 0.3132, 0.7241, 0.3132, 0.2149, 0.2982, 0.2241, 0.2982, 0.2241, 0.2869, 0.2149, 0.2869, 0.2741, 0.1391, 0.7241, 0.1391, 0.7241, 0.004415, 0.2741, 0.004415, 0.2741, 0.1391, 0.2741, 0.004415, 0.7241, 0.004415, 0.7241, 0.1391, 0.004415, -0.3835, 0.1391, -0.3835, 0.1391, -0.3535, 0.004415, -0.3535, 0.1391, -0.3835, 0.004415, -0.3835, 0.004415, -0.3535, 0.1391, -0.3535, 0.7241, -0.3835, 0.2741, -0.3835, 0.2741, -0.3535, 0.7241, -0.3535, 0.2741, -0.3835, 0.7241, -0.3835, 0.7241, -0.3535, 0.2741, -0.3535, 0.2149, -0.3685, 0.2241, -0.3685, 0.2241, -0.3798, 0.2149, -0.3798, 0.2149, 0.07828, 0.2241, 0.07828, 0.2241, 0.06523, 0.2149, 0.06523, 0.2149, -0.3798, 0.2241, -0.3798, 0.2241, -0.3685, 0.2149, -0.3685, 0.2149, -0.3685, 0.2241, -0.3685, 0.2241, -0.3572, 0.2149, -0.3572, 0.2149, 0.06523, 0.2241, 0.06523, 0.2241, 0.07828, 0.2149, 0.07828, 0.2149, -0.3572, 0.2241, -0.3572, 0.2241, -0.3685, 0.2149, -0.3685, 0.08481, -0.3685, 0.07828, -0.3798, 0.06523, -0.3798, 0.05871, -0.3685, 0.06523, -0.3572, 0.07828, -0.3572, 0.7833, -0.3685, 0.7741, -0.3685, 0.7741, -0.3572, 0.7833, -0.3572, 0.7833, 0.07828, 0.7741, 0.07828, 0.7741, 0.06523, 0.7833, 0.06523, 0.7833, -0.3572, 0.7741, -0.3572, 0.7741, -0.3685, 0.7833, -0.3685, 0.7833, -0.3685, 0.7741, -0.3685, 0.7741, -0.3798, 0.7833, -0.3798, 0.7833, 0.06523, 0.7741, 0.06523, 0.7741, 0.07828, 0.7833, 0.07828, 0.7833, -0.3798, 0.7741, -0.3798, 0.7741, -0.3685, 0.7833, -0.3685, 0.08481, -0.3685, 0.07828, -0.3572, 0.06523, -0.3572, 0.05871, -0.3685, 0.06523, -0.3798, 0.07828, -0.3798, 0.7241, 0.2675, 0.2741, 0.2675, 0.2741, 0.329, 0.7241, 0.329, 0.2741, 0.7192, 0.2741, 0.6892, 0.7241, 0.6892, 0.7241, 0.7192, 0.2741, 0.7316, 0.7241, 0.7316, 0.7241, 0.7016, 0.2741, 0.7016, 0.2741, 0.2614, 0.7241, 0.2614, 0.7241, 0.323, 0.2741, 0.323, 0.7241, -0.2037, 0.2741, -0.2037, 0.2741, -0.1422, 0.7241, -0.1422, 0.2741, 0.8149, 0.2741, 0.7849, 0.7241, 0.7849, 0.7241, 0.8149, 0.2741, 0.8273, 0.7241, 0.8273, 0.7241, 0.7973, 0.2741, 0.7973, 0.2741, -0.2098, 0.7241, -0.2098, 0.7241, -0.1482, 0.2741, -0.1482, 0.9231, 0.5662, 0.3756, 0.5662, 0.3756, 0.6165, 0.9231, 0.6165, 0.6966, 0.5662, 0.7241, 0.5662, 0.7241, 0.6165, 0.6966, 0.6165, 0.7241, 0.5662, 0.6966, 0.5662, 0.6966, 0.6165, 0.7241, 0.6165, 0.6966, 0.3756, 0.7241, 0.3756, 0.7241, 0.9231, 0.6966, 0.9231, 0.6966, 0.3756, 0.6966, 0.9231, 0.7241, 0.9231, 0.7241, 0.3756, 0.3756, 0.5662, 0.9231, 0.5662, 0.9231, 0.6165, 0.3756, 0.6165, 0.9231, 0.5662, 0.3756, 0.5662, 0.3756, 0.6165, 0.9231, 0.6165, 0.2741, 0.5662, 0.3017, 0.5662, 0.3017, 0.6165, 0.2741, 0.6165, 0.3017, 0.5662, 0.2741, 0.5662, 0.2741, 0.6165, 0.3017, 0.6165, 0.2741, 0.3756, 0.3017, 0.3756, 0.3017, 0.9231, 0.2741, 0.9231, 0.2741, 0.3756, 0.2741, 0.9231, 0.3017, 0.9231, 0.3017, 0.3756, 0.3756, 0.5662, 0.9231, 0.5662, 0.9231, 0.6165, 0.3756, 0.6165, 0.7241, 0.6165, 0.2741, 0.6165, 0.2741, 0.6375, 0.7241, 0.6375, 0.9231, 0.6165, 0.8456, 0.6165, 0.8456, 0.6375, 0.9231, 0.6375, 0.8456, 0.6165, 0.9231, 0.6165, 0.9231, 0.6375, 0.8456, 0.6375, 0.2741, 0.9231, 0.2741, 0.8456, 0.7241, 0.8456, 0.7241, 0.9231, 0.2741, 0.9231, 0.7241, 0.9231, 0.7241, 0.8456, 0.2741, 0.8456, 0.2741, 0.6165, 0.7241, 0.6165, 0.7241, 0.6375, 0.2741, 0.6375, 0.7241, 0.6165, 0.2741, 0.6165, 0.2741, 0.6375, 0.7241, 0.6375, 0.8026, 0.6165, 0.725, 0.6165, 0.725, 0.6375, 0.8026, 0.6375, 0.725, 0.6165, 0.8026, 0.6165, 0.8026, 0.6375, 0.725, 0.6375, 0.2741, 0.8026, 0.2741, 0.725, 0.7241, 0.725, 0.7241, 0.8026, 0.2741, 0.8026, 0.7241, 0.8026, 0.7241, 0.725, 0.2741, 0.725, 0.2741, 0.6165, 0.7241, 0.6165, 0.7241, 0.6375, 0.2741, 0.6375, 0.7833, 0.2835, 0.7741, 0.2835, 0.7741, 0.2948, 0.7833, 0.2948, 0.7833, 0.7169, 0.7741, 0.7169, 0.7741, 0.7039, 0.7833, 0.7039, 0.7833, 0.3061, 0.7741, 0.3061, 0.7741, 0.2948, 0.7833, 0.2948, 0.7235, 0.2948, 0.7169, 0.3061, 0.7039, 0.3061, 0.6974, 0.2948, 0.7039, 0.2835, 0.7169, 0.2835, 0.7833, 0.2948, 0.7741, 0.2948, 0.7741, 0.2835, 0.7833, 0.2835, 0.7833, 0.7039, 0.7741, 0.7039, 0.7741, 0.7169, 0.7833, 0.7169, 0.7235, 0.2948, 0.7169, 0.2835, 0.7039, 0.2835, 0.6974, 0.2948, 0.7039, 0.3061, 0.7169, 0.3061, 0.2149, 0.7039, 0.2241, 0.7039, 0.2241, 0.7169, 0.2149, 0.7169, 0.2149, 0.2948, 0.2241, 0.2948, 0.2241, 0.3061, 0.2149, 0.3061, 0.2149, 0.2835, 0.2241, 0.2835, 0.2241, 0.2948, 0.2149, 0.2948, 0.2149, 0.7169, 0.2241, 0.7169, 0.2241, 0.7039, 0.2149, 0.7039, 0.2149, 0.3061, 0.2241, 0.3061, 0.2241, 0.2948, 0.2149, 0.2948, 0.7833, 0.2948, 0.7741, 0.2948, 0.7741, 0.3061, 0.7833, 0.3061, 0.2149, 0.2948, 0.2241, 0.2948, 0.2241, 0.2835, 0.2149, 0.2835, 0.7833, -0.1882, 0.7741, -0.1882, 0.7741, -0.1769, 0.7833, -0.1769, 0.7833, 0.8134, 0.7741, 0.8134, 0.7741, 0.8003, 0.7833, 0.8003, 0.7833, -0.1656, 0.7741, -0.1656, 0.7741, -0.1769, 0.7833, -0.1769, 0.8199, -0.1769, 0.8134, -0.1656, 0.8003, -0.1656, 0.7938, -0.1769, 0.8003, -0.1882, 0.8134, -0.1882, 0.7833, -0.1769, 0.7741, -0.1769, 0.7741, -0.1882, 0.7833, -0.1882, 0.7833, 0.8003, 0.7741, 0.8003, 0.7741, 0.8134, 0.7833, 0.8134, 0.8199, -0.1769, 0.8134, -0.1882, 0.8003, -0.1882, 0.7938, -0.1769, 0.8003, -0.1656, 0.8134, -0.1656, 0.2149, 0.8003, 0.2241, 0.8003, 0.2241, 0.8134, 0.2149, 0.8134, 0.2149, -0.1769, 0.2241, -0.1769, 0.2241, -0.1656, 0.2149, -0.1656, 0.2149, -0.1882, 0.2241, -0.1882, 0.2241, -0.1769, 0.2149, -0.1769, 0.2149, 0.8134, 0.2241, 0.8134, 0.2241, 0.8003, 0.2149, 0.8003, 0.2149, -0.1656, 0.2241, -0.1656, 0.2241, -0.1769, 0.2149, -0.1769, 0.7833, -0.1769, 0.7741, -0.1769, 0.7741, -0.1656, 0.7833, -0.1656, 0.2149, -0.1769, 0.2241, -0.1769, 0.2241, -0.1882, 0.2149, -0.1882, 0.7833, 0.5792, 0.7741, 0.5792, 0.7741, 0.5905, 0.7833, 0.5905, 0.7833, 0.6576, 0.7741, 0.6576, 0.7741, 0.6445, 0.7833, 0.6445, 0.7833, 0.6018, 0.7741, 0.6018, 0.7741, 0.5905, 0.7833, 0.5905, 0.6641, 0.5905, 0.6576, 0.6018, 0.6445, 0.6018, 0.638, 0.5905, 0.6445, 0.5792, 0.6576, 0.5792, 0.7833, 0.5905, 0.7741, 0.5905, 0.7741, 0.5792, 0.7833, 0.5792, 0.7833, 0.6445, 0.7741, 0.6445, 0.7741, 0.6576, 0.7833, 0.6576, 0.6641, 0.5905, 0.6576, 0.5792, 0.6445, 0.5792, 0.638, 0.5905, 0.6445, 0.6018, 0.6576, 0.6018, 0.2149, 0.6445, 0.2241, 0.6445, 0.2241, 0.6576, 0.2149, 0.6576, 0.2149, 0.5905, 0.2241, 0.5905, 0.2241, 0.6018, 0.2149, 0.6018, 0.2149, 0.5792, 0.2241, 0.5792, 0.2241, 0.5905, 0.2149, 0.5905, 0.2149, 0.6576, 0.2241, 0.6576, 0.2241, 0.6445, 0.2149, 0.6445, 0.2149, 0.6018, 0.2241, 0.6018, 0.2241, 0.5905, 0.2149, 0.5905, 0.7833, 0.5905, 0.7741, 0.5905, 0.7741, 0.6018, 0.7833, 0.6018, 0.2149, 0.5905, 0.2241, 0.5905, 0.2241, 0.5792, 0.2149, 0.5792, 0.6231, 0.9306, 0.6077, 0.9306, 0.6077, 0.9606, 0.6231, 0.9606, 0.6077, 0.9306, 0.4577, 0.9306, 0.4577, 0.9606, 0.6077, 0.9606, 0.4422, 0.9306, 0.4577, 0.9306, 0.4577, 0.9606, 0.4422, 0.9606, 0.4577, 0.9306, 0.6077, 0.9306, 0.6077, 0.9606, 0.4577, 0.9606, 0.7316, 0.6231, 0.7316, 0.6077, 0.7919, 0.6077, 0.7919, 0.6231, 0.7316, 0.6077, 0.7316, 0.4577, 0.7919, 0.4577, 0.7919, 0.6077, 0.7316, 0.6231, 0.7919, 0.6231, 0.7919, 0.6077, 0.7316, 0.6077, 0.7316, 0.6077, 0.7919, 0.6077, 0.7919, 0.4577, 0.7316, 0.4577, 0.2064, 0.6077, 0.2666, 0.6077, 0.2666, 0.4577, 0.2064, 0.4577, 0.2666, 0.6077, 0.7316, 0.6077, 0.7316, 0.4577, 0.2666, 0.4577, 0.2064, 0.6231, 0.2666, 0.6231, 0.2666, 0.6077, 0.2064, 0.6077, 0.2666, 0.6231, 0.7316, 0.6231, 0.7316, 0.6077, 0.2666, 0.6077, 0.2064, 0.6077, 0.2064, 0.4577, 0.2666, 0.4577, 0.2666, 0.6077, 0.2666, 0.6077, 0.2666, 0.4577, 0.7316, 0.4577, 0.7316, 0.6077, 0.2064, 0.6231, 0.2064, 0.6077, 0.2666, 0.6077, 0.2666, 0.6231, 0.2666, 0.6231, 0.2666, 0.6077, 0.7316, 0.6077, 0.7316, 0.6231, 0.2064, 0.9306, 0.2666, 0.9306, 0.2666, 0.9606, 0.2064, 0.9606, 0.2666, 0.9306, 0.7316, 0.9306, 0.7316, 0.9606, 0.2666, 0.9606, 0.7919, 0.9306, 0.7316, 0.9306, 0.7316, 0.9606, 0.7919, 0.9606, 0.7316, 0.9306, 0.2666, 0.9306, 0.2666, 0.9606, 0.7316, 0.9606, 0.2064, 0.4577, 0.2064, 0.4422, 0.2666, 0.4422, 0.2666, 0.4577, 0.2666, 0.4577, 0.2666, 0.4422, 0.7316, 0.4422, 0.7316, 0.4577, 0.2064, 0.4577, 0.2666, 0.4577, 0.2666, 0.4422, 0.2064, 0.4422, 0.2666, 0.4577, 0.7316, 0.4577, 0.7316, 0.4422, 0.2666, 0.4422, 0.2241, 0.6077, 0.2241, 0.4577, 0.2191, 0.4577, 0.2191, 0.6077, 0.2241, 0.9306, 0.2191, 0.9306, 0.2191, 0.9006, 0.2241, 0.9006, 0.2191, 0.9306, 0.2241, 0.9306, 0.2241, 0.9006, 0.2191, 0.9006, 0.4577, 0.9306, 0.6077, 0.9306, 0.6077, 0.9006, 0.4577, 0.9006, 0.7741, 0.4577, 0.7741, 0.6077, 0.7791, 0.6077, 0.7791, 0.4577, 0.7741, 0.9306, 0.7791, 0.9306, 0.7791, 0.9006, 0.7741, 0.9006, 0.7791, 0.9306, 0.7741, 0.9306, 0.7741, 0.9006, 0.7791, 0.9006, 0.6077, 0.9306, 0.4577, 0.9306, 0.4577, 0.9006, 0.6077, 0.9006, 0.7842, 0.9097, 0.7791, 0.9097, 0.7791, 0.916, 0.7842, 0.916, 0.7842, 0.591, 0.7791, 0.591, 0.7791, 0.5838, 0.7842, 0.5838, 0.7842, 0.9223, 0.7791, 0.9223, 0.7791, 0.916, 0.7842, 0.916, 0.5947, 0.916, 0.591, 0.9223, 0.5838, 0.9223, 0.5802, 0.916, 0.5838, 0.9097, 0.591, 0.9097, 0.7842, 0.916, 0.7791, 0.916, 0.7791, 0.9097, 0.7842, 0.9097, 0.7842, 0.5838, 0.7791, 0.5838, 0.7791, 0.591, 0.7842, 0.591, 0.7842, 0.916, 0.7791, 0.916, 0.7791, 0.9223, 0.7842, 0.9223, 0.7842, 0.9097, 0.7791, 0.9097, 0.7791, 0.916, 0.7842, 0.916, 0.7842, 0.5309, 0.7791, 0.5309, 0.7791, 0.5237, 0.7842, 0.5237, 0.7842, 0.9223, 0.7791, 0.9223, 0.7791, 0.916, 0.7842, 0.916, 0.5345, 0.916, 0.5309, 0.9223, 0.5237, 0.9223, 0.52, 0.916, 0.5237, 0.9097, 0.5309, 0.9097, 0.7842, 0.916, 0.7791, 0.916, 0.7791, 0.9097, 0.7842, 0.9097, 0.7842, 0.5237, 0.7791, 0.5237, 0.7791, 0.5309, 0.7842, 0.5309, 0.7842, 0.916, 0.7791, 0.916, 0.7791, 0.9223, 0.7842, 0.9223, 0.7842, 0.9097, 0.7791, 0.9097, 0.7791, 0.916, 0.7842, 0.916, 0.7842, 0.4817, 0.7791, 0.4817, 0.7791, 0.4745, 0.7842, 0.4745, 0.7842, 0.9223, 0.7791, 0.9223, 0.7791, 0.916, 0.7842, 0.916, 0.4853, 0.916, 0.4817, 0.9223, 0.4745, 0.9223, 0.4709, 0.916, 0.4745, 0.9097, 0.4817, 0.9097, 0.7842, 0.916, 0.7791, 0.916, 0.7791, 0.9097, 0.7842, 0.9097, 0.7842, 0.4745, 0.7791, 0.4745, 0.7791, 0.4817, 0.7842, 0.4817, 0.7842, 0.916, 0.7791, 0.916, 0.7791, 0.9223, 0.7842, 0.9223, 0.757, 0.9657, 0.757, 0.9606, 0.7507, 0.9606, 0.7507, 0.9657, 0.591, 0.9657, 0.591, 0.9606, 0.5838, 0.9606, 0.5838, 0.9657, 0.7445, 0.9657, 0.7445, 0.9606, 0.7507, 0.9606, 0.7507, 0.9657, 0.7507, 0.5947, 0.7445, 0.591, 0.7445, 0.5838, 0.7507, 0.5802, 0.757, 0.5838, 0.757, 0.591, 0.7507, 0.9657, 0.7507, 0.9606, 0.757, 0.9606, 0.757, 0.9657, 0.5838, 0.9657, 0.5838, 0.9606, 0.591, 0.9606, 0.591, 0.9657, 0.7507, 0.9657, 0.7507, 0.9606, 0.7445, 0.9606, 0.7445, 0.9657, 0.757, 0.9657, 0.757, 0.9606, 0.7507, 0.9606, 0.7507, 0.9657, 0.5309, 0.9657, 0.5309, 0.9606, 0.5237, 0.9606, 0.5237, 0.9657, 0.7445, 0.9657, 0.7445, 0.9606, 0.7507, 0.9606, 0.7507, 0.9657, 0.7507, 0.5345, 0.7445, 0.5309, 0.7445, 0.5237, 0.7507, 0.52, 0.757, 0.5237, 0.757, 0.5309, 0.7507, 0.9657, 0.7507, 0.9606, 0.757, 0.9606, 0.757, 0.9657, 0.5237, 0.9657, 0.5237, 0.9606, 0.5309, 0.9606, 0.5309, 0.9657, 0.7507, 0.9657, 0.7507, 0.9606, 0.7445, 0.9606, 0.7445, 0.9657, 0.757, 0.9657, 0.757, 0.9606, 0.7507, 0.9606, 0.7507, 0.9657, 0.4781, 0.9657, 0.4781, 0.9606, 0.4709, 0.9606, 0.4709, 0.9657, 0.7445, 0.9657, 0.7445, 0.9606, 0.7507, 0.9606, 0.7507, 0.9657, 0.7507, 0.4817, 0.7445, 0.4781, 0.7445, 0.4709, 0.7507, 0.4672, 0.757, 0.4709, 0.757, 0.4781, 0.7507, 0.9657, 0.7507, 0.9606, 0.757, 0.9606, 0.757, 0.9657, 0.4709, 0.9657, 0.4709, 0.9606, 0.4781, 0.9606, 0.4781, 0.9657, 0.7507, 0.9657, 0.7507, 0.9606, 0.7445, 0.9606, 0.7445, 0.9657, 0.4577, 0.9006, 0.4577, 0.9306, 0.6077, 0.9306, 0.6077, 0.9006, 0.214, 0.9097, 0.214, 0.916, 0.2191, 0.916, 0.2191, 0.9097, 0.214, 0.591, 0.214, 0.5838, 0.2191, 0.5838, 0.2191, 0.591, 0.214, 0.9223, 0.214, 0.916, 0.2191, 0.916, 0.2191, 0.9223, 0.5947, 0.916, 0.591, 0.9097, 0.5838, 0.9097, 0.5802, 0.916, 0.5838, 0.9223, 0.591, 0.9223, 0.214, 0.916, 0.214, 0.9097, 0.2191, 0.9097, 0.2191, 0.916, 0.214, 0.5838, 0.214, 0.591, 0.2191, 0.591, 0.2191, 0.5838, 0.214, 0.916, 0.214, 0.9223, 0.2191, 0.9223, 0.2191, 0.916, 0.214, 0.9097, 0.214, 0.916, 0.2191, 0.916, 0.2191, 0.9097, 0.214, 0.5309, 0.214, 0.5237, 0.2191, 0.5237, 0.2191, 0.5309, 0.214, 0.9223, 0.214, 0.916, 0.2191, 0.916, 0.2191, 0.9223, 0.5345, 0.916, 0.5309, 0.9097, 0.5237, 0.9097, 0.52, 0.916, 0.5237, 0.9223, 0.5309, 0.9223, 0.214, 0.916, 0.214, 0.9097, 0.2191, 0.9097, 0.2191, 0.916, 0.214, 0.5237, 0.214, 0.5309, 0.2191, 0.5309, 0.2191, 0.5237, 0.214, 0.916, 0.214, 0.9223, 0.2191, 0.9223, 0.2191, 0.916, 0.214, 0.9097, 0.214, 0.916, 0.2191, 0.916, 0.2191, 0.9097, 0.214, 0.4817, 0.214, 0.4745, 0.2191, 0.4745, 0.2191, 0.4817, 0.214, 0.9223, 0.214, 0.916, 0.2191, 0.916, 0.2191, 0.9223, 0.4853, 0.916, 0.4817, 0.9097, 0.4745, 0.9097, 0.4709, 0.916, 0.4745, 0.9223, 0.4817, 0.9223, 0.214, 0.916, 0.214, 0.9097, 0.2191, 0.9097, 0.2191, 0.916, 0.214, 0.4745, 0.214, 0.4817, 0.2191, 0.4817, 0.2191, 0.4745, 0.214, 0.916, 0.214, 0.9223, 0.2191, 0.9223, 0.2191, 0.916, 0.2413, 0.9657, 0.2475, 0.9657, 0.2475, 0.9606, 0.2413, 0.9606, 0.591, 0.9657, 0.5838, 0.9657, 0.5838, 0.9606, 0.591, 0.9606, 0.2538, 0.9657, 0.2475, 0.9657, 0.2475, 0.9606, 0.2538, 0.9606, 0.2475, 0.5947, 0.2413, 0.591, 0.2413, 0.5838, 0.2475, 0.5802, 0.2538, 0.5838, 0.2538, 0.591, 0.2475, 0.9657, 0.2413, 0.9657, 0.2413, 0.9606, 0.2475, 0.9606, 0.5838, 0.9657, 0.591, 0.9657, 0.591, 0.9606, 0.5838, 0.9606, 0.2475, 0.9657, 0.2538, 0.9657, 0.2538, 0.9606, 0.2475, 0.9606, 0.2413, 0.9657, 0.2475, 0.9657, 0.2475, 0.9606, 0.2413, 0.9606, 0.5309, 0.9657, 0.5237, 0.9657, 0.5237, 0.9606, 0.5309, 0.9606, 0.2538, 0.9657, 0.2475, 0.9657, 0.2475, 0.9606, 0.2538, 0.9606, 0.2475, 0.5345, 0.2413, 0.5309, 0.2413, 0.5237, 0.2475, 0.52, 0.2538, 0.5237, 0.2538, 0.5309, 0.2475, 0.9657, 0.2413, 0.9657, 0.2413, 0.9606, 0.2475, 0.9606, 0.5237, 0.9657, 0.5309, 0.9657, 0.5309, 0.9606, 0.5237, 0.9606, 0.2475, 0.9657, 0.2538, 0.9657, 0.2538, 0.9606, 0.2475, 0.9606, 0.2413, 0.9657, 0.2475, 0.9657, 0.2475, 0.9606, 0.2413, 0.9606, 0.4781, 0.9657, 0.4709, 0.9657, 0.4709, 0.9606, 0.4781, 0.9606, 0.2538, 0.9657, 0.2475, 0.9657, 0.2475, 0.9606, 0.2538, 0.9606, 0.2475, 0.4817, 0.2413, 0.4781, 0.2413, 0.4709, 0.2475, 0.4672, 0.2538, 0.4709, 0.2538, 0.4781, 0.2475, 0.9657, 0.2413, 0.9657, 0.2413, 0.9606, 0.2475, 0.9606, 0.4709, 0.9657, 0.4781, 0.9657, 0.4781, 0.9606, 0.4709, 0.9606, 0.2475, 0.9657, 0.2538, 0.9657, 0.2538, 0.9606, 0.2475, 0.9606, 0.7141, 0.5148, 0.7141, 0.7005, 0.7241, 0.7005, 0.7241, 0.5148, 0.7141, 0.3627, 0.7241, 0.3627, 0.7241, 0.3327, 0.7141, 0.3327, 0.7241, 0.3627, 0.7141, 0.3627, 0.7141, 0.3327, 0.7241, 0.3327, 0.5148, 0.3487, 0.329, 0.3627, 0.329, 0.3327, 0.5148, 0.3187, 0.5148, 0.3187, 0.5148, 0.3487, 0.7005, 0.3627, 0.7005, 0.3327, 0.7241, 0.5148, 0.7241, 0.7005, 0.7141, 0.7005, 0.7141, 0.5148, 0.7241, 0.329, 0.7241, 0.5148, 0.7141, 0.5148, 0.7141, 0.329, 0.329, 0.3327, 0.329, 0.3627, 0.5148, 0.3487, 0.5148, 0.3187, 0.7005, 0.3627, 0.5148, 0.3487, 0.5148, 0.3187, 0.7005, 0.3327, 0.7141, 0.329, 0.7141, 0.5148, 0.7241, 0.5148, 0.7241, 0.329, 0.2741, 0.5148, 0.2741, 0.7005, 0.2841, 0.7005, 0.2841, 0.5148, 0.2741, 0.3627, 0.2841, 0.3627, 0.2841, 0.3327, 0.2741, 0.3327, 0.2841, 0.3627, 0.2741, 0.3627, 0.2741, 0.3327, 0.2841, 0.3327, 0.5148, 0.3487, 0.329, 0.3627, 0.329, 0.3327, 0.5148, 0.3187, 0.5148, 0.3187, 0.5148, 0.3487, 0.7005, 0.3627, 0.7005, 0.3327, 0.2841, 0.5148, 0.2841, 0.7005, 0.2741, 0.7005, 0.2741, 0.5148, 0.2841, 0.329, 0.2841, 0.5148, 0.2741, 0.5148, 0.2741, 0.329, 0.329, 0.3327, 0.329, 0.3627, 0.5148, 0.3487, 0.5148, 0.3187, 0.7005, 0.3627, 0.5148, 0.3487, 0.5148, 0.3187, 0.7005, 0.3327, 0.2741, 0.329, 0.2741, 0.5148, 0.2841, 0.5148, 0.2841, 0.329])
me_prop_ladder.materials.append(mat_wood)
me_prop_ladder.materials.append(mat_metal)
me_prop_ladder.use_remesh_preserve_volume = False
me_prop_ladder.use_remesh_preserve_attributes = False
me_prop_ladder.use_mirror_vertex_groups = False
me_prop_ladder.update()

# ---- objects
ob_prop_ladder = bpy.data.objects.new('prop-ladder', me_prop_ladder)

# ---- transforms, parenting, visibility, modifiers, constraints
ob_prop_ladder.location = (0.0, 0.0, 0.0)
ob_prop_ladder.lock_rotations_4d = False
ob_prop_ladder.empty_display_type = 'ARROWS'
ob_prop_ladder.lineart.crease_threshold = 0.0
_m = ob_prop_ladder.modifiers.new('EdgeSplit', 'EDGE_SPLIT')
_m.use_edge_angle = False

# ---- collection membership
col_collection.objects.link(ob_prop_ladder)

# ---- scene / render settings (as saved in the file)
scene.frame_start = 0; scene.frame_end = 250; scene.frame_set(1)
scene.render.engine = 'CYCLES'
scene.render.fps = 30
scene.cycles.use_denoising = False
scene.cycles.samples = 128
scene.cycles.sampling_pattern = 'TABULATED_SOBOL'
scene.cycles.use_adaptive_sampling = False
scene.cycles.use_light_tree = False
scene.view_settings.view_transform = 'Filmic'
bpy.context.view_layer.update()

# ---- added for rendering (the .blend has no active camera and no usable light): camera, sun
cam_auto = bpy.data.cameras.new('AutoCamera')
cam_auto.lens = 50.0
cam_auto.sensor_width = 36.0
cam_auto.clip_end = 1000.0
ob_auto_camera = bpy.data.objects.new('AutoCamera', cam_auto)
scene.collection.objects.link(ob_auto_camera)
ob_auto_camera.location = (1.76315, -2.18306, 1.42807)
ob_auto_camera.rotation_euler = (1.09748, -7.21219e-08, 0.694738)
scene.camera = ob_auto_camera
light_auto_sun = bpy.data.lights.new('AutoSun', 'SUN')
light_auto_sun.energy = 3.0
light_auto_sun.angle = 0.0523599
ob_auto_sun = bpy.data.objects.new('AutoSun', light_auto_sun)
scene.collection.objects.link(ob_auto_sun)
ob_auto_sun.rotation_euler = (0.872665, 0.174533, 0.523599)
bpy.context.view_layer.update()
